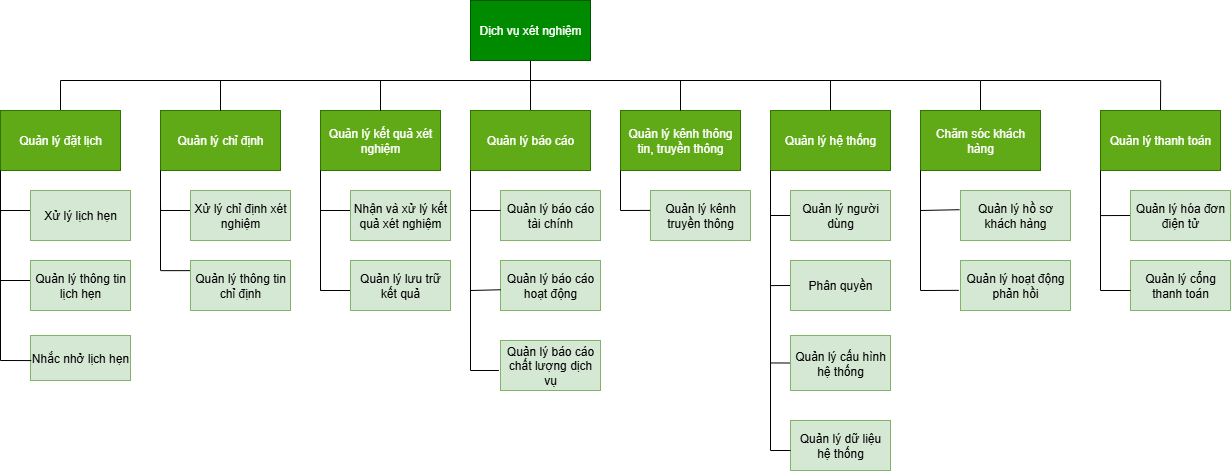

The diagram above was exported from draw.io. Its source (the exported page's mxGraphModel, read from the mxfile embedded in the PNG):
<mxGraphModel dx="1209" dy="712" grid="1" gridSize="10" guides="1" tooltips="1" connect="1" arrows="1" fold="1" page="1" pageScale="1" pageWidth="1169" pageHeight="1654" math="0" shadow="0">
  <root>
    <mxCell id="0" />
    <mxCell id="1" parent="0" />
    <mxCell id="yv-GeAwjHUBP3s6QRzm6-11" style="edgeStyle=orthogonalEdgeStyle;rounded=0;orthogonalLoop=1;jettySize=auto;html=1;exitX=0.5;exitY=1;exitDx=0;exitDy=0;entryX=0.5;entryY=0;entryDx=0;entryDy=0;endArrow=none;startFill=0;" parent="1" source="yv-GeAwjHUBP3s6QRzm6-1" target="yv-GeAwjHUBP3s6QRzm6-6" edge="1">
      <mxGeometry relative="1" as="geometry" />
    </mxCell>
    <mxCell id="yv-GeAwjHUBP3s6QRzm6-1" value="Dịch vụ xét nghiệm" style="rounded=0;whiteSpace=wrap;html=1;fillColor=#008a00;fontColor=#ffffff;strokeColor=#005700;" parent="1" vertex="1">
      <mxGeometry x="550" y="310" width="120" height="60" as="geometry" />
    </mxCell>
    <mxCell id="yv-GeAwjHUBP3s6QRzm6-14" style="edgeStyle=orthogonalEdgeStyle;rounded=0;orthogonalLoop=1;jettySize=auto;html=1;exitX=0.5;exitY=0;exitDx=0;exitDy=0;endArrow=none;startFill=0;" parent="1" source="yv-GeAwjHUBP3s6QRzm6-2" edge="1">
      <mxGeometry relative="1" as="geometry">
        <mxPoint x="140" y="390" as="targetPoint" />
      </mxGeometry>
    </mxCell>
    <mxCell id="yv-GeAwjHUBP3s6QRzm6-2" value="Quản lý đặt lịch" style="rounded=0;whiteSpace=wrap;html=1;fillColor=#60a917;fontColor=#ffffff;strokeColor=#2D7600;" parent="1" vertex="1">
      <mxGeometry x="80" y="420" width="120" height="60" as="geometry" />
    </mxCell>
    <mxCell id="yv-GeAwjHUBP3s6QRzm6-3" value="Quản lý chỉ định" style="rounded=0;whiteSpace=wrap;html=1;fillColor=#60a917;fontColor=#ffffff;strokeColor=#2D7600;" parent="1" vertex="1">
      <mxGeometry x="240" y="420" width="120" height="60" as="geometry" />
    </mxCell>
    <mxCell id="yv-GeAwjHUBP3s6QRzm6-4" value="Quản lý kết quả xét nghiệm" style="rounded=0;whiteSpace=wrap;html=1;fillColor=#60a917;fontColor=#ffffff;strokeColor=#2D7600;" parent="1" vertex="1">
      <mxGeometry x="400" y="420" width="120" height="60" as="geometry" />
    </mxCell>
    <mxCell id="yv-GeAwjHUBP3s6QRzm6-5" value="Quản lý kênh thông tin, truyền thông" style="rounded=0;whiteSpace=wrap;html=1;fillColor=#60a917;fontColor=#ffffff;strokeColor=#2D7600;" parent="1" vertex="1">
      <mxGeometry x="700" y="420" width="120" height="60" as="geometry" />
    </mxCell>
    <mxCell id="yv-GeAwjHUBP3s6QRzm6-6" value="Quản lý báo cáo" style="rounded=0;whiteSpace=wrap;html=1;fillColor=#60a917;fontColor=#ffffff;strokeColor=#2D7600;" parent="1" vertex="1">
      <mxGeometry x="550" y="420" width="120" height="60" as="geometry" />
    </mxCell>
    <mxCell id="yv-GeAwjHUBP3s6QRzm6-15" style="edgeStyle=orthogonalEdgeStyle;rounded=0;orthogonalLoop=1;jettySize=auto;html=1;exitX=0.5;exitY=0;exitDx=0;exitDy=0;endArrow=none;startFill=0;" parent="1" source="yv-GeAwjHUBP3s6QRzm6-7" edge="1">
      <mxGeometry relative="1" as="geometry">
        <mxPoint x="1060" y="390" as="targetPoint" />
      </mxGeometry>
    </mxCell>
    <mxCell id="yv-GeAwjHUBP3s6QRzm6-7" value="Chăm sóc khách hàng" style="rounded=0;whiteSpace=wrap;html=1;fillColor=#60a917;fontColor=#ffffff;strokeColor=#2D7600;" parent="1" vertex="1">
      <mxGeometry x="1000" y="420" width="120" height="60" as="geometry" />
    </mxCell>
    <mxCell id="yv-GeAwjHUBP3s6QRzm6-8" value="Quản lý hệ thống" style="rounded=0;whiteSpace=wrap;html=1;fillColor=#60a917;fontColor=#ffffff;strokeColor=#2D7600;" parent="1" vertex="1">
      <mxGeometry x="850" y="420" width="120" height="60" as="geometry" />
    </mxCell>
    <mxCell id="yv-GeAwjHUBP3s6QRzm6-16" value="" style="endArrow=none;html=1;rounded=0;" parent="1" edge="1">
      <mxGeometry width="50" height="50" relative="1" as="geometry">
        <mxPoint x="140" y="390" as="sourcePoint" />
        <mxPoint x="1060" y="390" as="targetPoint" />
      </mxGeometry>
    </mxCell>
    <mxCell id="yv-GeAwjHUBP3s6QRzm6-17" value="" style="endArrow=none;html=1;rounded=0;" parent="1" edge="1">
      <mxGeometry width="50" height="50" relative="1" as="geometry">
        <mxPoint x="300" y="420" as="sourcePoint" />
        <mxPoint x="300" y="390" as="targetPoint" />
      </mxGeometry>
    </mxCell>
    <mxCell id="yv-GeAwjHUBP3s6QRzm6-19" value="" style="endArrow=none;html=1;rounded=0;" parent="1" edge="1">
      <mxGeometry width="50" height="50" relative="1" as="geometry">
        <mxPoint x="460" y="420" as="sourcePoint" />
        <mxPoint x="460" y="390" as="targetPoint" />
      </mxGeometry>
    </mxCell>
    <mxCell id="yv-GeAwjHUBP3s6QRzm6-20" value="" style="endArrow=none;html=1;rounded=0;" parent="1" edge="1">
      <mxGeometry width="50" height="50" relative="1" as="geometry">
        <mxPoint x="760" y="420" as="sourcePoint" />
        <mxPoint x="760" y="390" as="targetPoint" />
      </mxGeometry>
    </mxCell>
    <mxCell id="yv-GeAwjHUBP3s6QRzm6-21" value="" style="endArrow=none;html=1;rounded=0;" parent="1" edge="1">
      <mxGeometry width="50" height="50" relative="1" as="geometry">
        <mxPoint x="910" y="420" as="sourcePoint" />
        <mxPoint x="910" y="390" as="targetPoint" />
      </mxGeometry>
    </mxCell>
    <mxCell id="yv-GeAwjHUBP3s6QRzm6-42" style="edgeStyle=orthogonalEdgeStyle;rounded=0;orthogonalLoop=1;jettySize=auto;html=1;exitX=0;exitY=0.5;exitDx=0;exitDy=0;endArrow=none;startFill=0;" parent="1" source="yv-GeAwjHUBP3s6QRzm6-22" edge="1">
      <mxGeometry relative="1" as="geometry">
        <mxPoint x="80" y="525.3333333333333" as="targetPoint" />
        <Array as="points">
          <mxPoint x="110" y="520" />
          <mxPoint x="80" y="520" />
        </Array>
      </mxGeometry>
    </mxCell>
    <mxCell id="yv-GeAwjHUBP3s6QRzm6-22" value="Xử lý lịch hẹn" style="rounded=0;whiteSpace=wrap;html=1;strokeColor=#82b366;fillColor=#d5e8d4;" parent="1" vertex="1">
      <mxGeometry x="110" y="500" width="100" height="50" as="geometry" />
    </mxCell>
    <mxCell id="yv-GeAwjHUBP3s6QRzm6-41" style="edgeStyle=orthogonalEdgeStyle;rounded=0;orthogonalLoop=1;jettySize=auto;html=1;exitX=0;exitY=0.5;exitDx=0;exitDy=0;endArrow=none;startFill=0;" parent="1" source="yv-GeAwjHUBP3s6QRzm6-23" edge="1">
      <mxGeometry relative="1" as="geometry">
        <mxPoint x="80" y="590" as="targetPoint" />
        <Array as="points">
          <mxPoint x="110" y="590" />
          <mxPoint x="80" y="590" />
        </Array>
      </mxGeometry>
    </mxCell>
    <mxCell id="yv-GeAwjHUBP3s6QRzm6-23" value="Quản lý thông tin lịch hẹn" style="rounded=0;whiteSpace=wrap;html=1;strokeColor=#82b366;fillColor=#d5e8d4;" parent="1" vertex="1">
      <mxGeometry x="110" y="570" width="100" height="50" as="geometry" />
    </mxCell>
    <mxCell id="yv-GeAwjHUBP3s6QRzm6-52" style="edgeStyle=orthogonalEdgeStyle;rounded=0;orthogonalLoop=1;jettySize=auto;html=1;exitX=0;exitY=0.25;exitDx=0;exitDy=0;endArrow=none;startFill=0;" parent="1" source="yv-GeAwjHUBP3s6QRzm6-24" edge="1">
      <mxGeometry relative="1" as="geometry">
        <mxPoint x="240" y="513" as="targetPoint" />
        <Array as="points">
          <mxPoint x="270" y="520" />
          <mxPoint x="240" y="520" />
        </Array>
      </mxGeometry>
    </mxCell>
    <mxCell id="yv-GeAwjHUBP3s6QRzm6-24" value="Xử lý chỉ định xét nghiệm" style="rounded=0;whiteSpace=wrap;html=1;strokeColor=#82b366;fillColor=#d5e8d4;" parent="1" vertex="1">
      <mxGeometry x="270" y="500" width="100" height="50" as="geometry" />
    </mxCell>
    <mxCell id="yv-GeAwjHUBP3s6QRzm6-44" style="edgeStyle=orthogonalEdgeStyle;rounded=0;orthogonalLoop=1;jettySize=auto;html=1;exitX=0;exitY=0.25;exitDx=0;exitDy=0;endArrow=none;startFill=0;" parent="1" edge="1">
      <mxGeometry relative="1" as="geometry">
        <mxPoint x="240" y="580.0003703703703" as="targetPoint" />
        <mxPoint x="270" y="580.13" as="sourcePoint" />
      </mxGeometry>
    </mxCell>
    <mxCell id="yv-GeAwjHUBP3s6QRzm6-25" value="Quản lý thông tin chỉ định" style="rounded=0;whiteSpace=wrap;html=1;strokeColor=#82b366;fillColor=#d5e8d4;" parent="1" vertex="1">
      <mxGeometry x="270" y="570" width="100" height="50" as="geometry" />
    </mxCell>
    <mxCell id="yv-GeAwjHUBP3s6QRzm6-47" style="edgeStyle=orthogonalEdgeStyle;rounded=0;orthogonalLoop=1;jettySize=auto;html=1;exitX=0;exitY=0.5;exitDx=0;exitDy=0;endArrow=none;startFill=0;" parent="1" source="yv-GeAwjHUBP3s6QRzm6-26" edge="1">
      <mxGeometry relative="1" as="geometry">
        <mxPoint x="400" y="520" as="targetPoint" />
        <Array as="points">
          <mxPoint x="430" y="520" />
          <mxPoint x="400" y="520" />
        </Array>
      </mxGeometry>
    </mxCell>
    <mxCell id="yv-GeAwjHUBP3s6QRzm6-26" value="Nhận và xử lý kết quả xét nghiệm" style="rounded=0;whiteSpace=wrap;html=1;strokeColor=#82b366;fillColor=#d5e8d4;" parent="1" vertex="1">
      <mxGeometry x="430" y="500" width="100" height="50" as="geometry" />
    </mxCell>
    <mxCell id="yv-GeAwjHUBP3s6QRzm6-27" value="Quản lý báo cáo tài chính" style="rounded=0;whiteSpace=wrap;html=1;strokeColor=#82b366;fillColor=#d5e8d4;" parent="1" vertex="1">
      <mxGeometry x="580" y="500" width="100" height="50" as="geometry" />
    </mxCell>
    <mxCell id="yv-GeAwjHUBP3s6QRzm6-28" value="Quản lý báo cáo hoạt động" style="rounded=0;whiteSpace=wrap;html=1;strokeColor=#82b366;fillColor=#d5e8d4;" parent="1" vertex="1">
      <mxGeometry x="580" y="570" width="100" height="50" as="geometry" />
    </mxCell>
    <mxCell id="yv-GeAwjHUBP3s6QRzm6-29" value="Quản lý báo cáo chất lượng dịch vụ" style="rounded=0;whiteSpace=wrap;html=1;strokeColor=#82b366;fillColor=#d5e8d4;" parent="1" vertex="1">
      <mxGeometry x="580" y="650" width="100" height="50" as="geometry" />
    </mxCell>
    <mxCell id="yv-GeAwjHUBP3s6QRzm6-30" value="Quản lý kênh truyền thông" style="rounded=0;whiteSpace=wrap;html=1;strokeColor=#82b366;fillColor=#d5e8d4;" parent="1" vertex="1">
      <mxGeometry x="730" y="500" width="100" height="50" as="geometry" />
    </mxCell>
    <mxCell id="yv-GeAwjHUBP3s6QRzm6-61" style="edgeStyle=orthogonalEdgeStyle;rounded=0;orthogonalLoop=1;jettySize=auto;html=1;exitX=0;exitY=0.5;exitDx=0;exitDy=0;endArrow=none;startFill=0;" parent="1" source="yv-GeAwjHUBP3s6QRzm6-32" edge="1">
      <mxGeometry relative="1" as="geometry">
        <mxPoint x="850" y="525" as="targetPoint" />
      </mxGeometry>
    </mxCell>
    <mxCell id="yv-GeAwjHUBP3s6QRzm6-32" value="Quản lý người dùng" style="rounded=0;whiteSpace=wrap;html=1;strokeColor=#82b366;fillColor=#d5e8d4;" parent="1" vertex="1">
      <mxGeometry x="870" y="500" width="100" height="50" as="geometry" />
    </mxCell>
    <mxCell id="yv-GeAwjHUBP3s6QRzm6-60" style="edgeStyle=orthogonalEdgeStyle;rounded=0;orthogonalLoop=1;jettySize=auto;html=1;exitX=0;exitY=0.5;exitDx=0;exitDy=0;endArrow=none;startFill=0;" parent="1" source="yv-GeAwjHUBP3s6QRzm6-33" edge="1">
      <mxGeometry relative="1" as="geometry">
        <mxPoint x="850" y="595.2564102564103" as="targetPoint" />
      </mxGeometry>
    </mxCell>
    <mxCell id="yv-GeAwjHUBP3s6QRzm6-33" value="Phân quyền" style="rounded=0;whiteSpace=wrap;html=1;strokeColor=#82b366;fillColor=#d5e8d4;" parent="1" vertex="1">
      <mxGeometry x="870" y="570" width="100" height="50" as="geometry" />
    </mxCell>
    <mxCell id="yv-GeAwjHUBP3s6QRzm6-59" style="edgeStyle=orthogonalEdgeStyle;rounded=0;orthogonalLoop=1;jettySize=auto;html=1;exitX=0;exitY=0.5;exitDx=0;exitDy=0;endArrow=none;startFill=0;" parent="1" source="yv-GeAwjHUBP3s6QRzm6-34" edge="1">
      <mxGeometry relative="1" as="geometry">
        <mxPoint x="850" y="672.6923076923077" as="targetPoint" />
      </mxGeometry>
    </mxCell>
    <mxCell id="yv-GeAwjHUBP3s6QRzm6-34" value="Quản lý cấu hình hệ thống" style="rounded=0;whiteSpace=wrap;html=1;strokeColor=#82b366;fillColor=#d5e8d4;" parent="1" vertex="1">
      <mxGeometry x="870" y="645" width="100" height="55" as="geometry" />
    </mxCell>
    <mxCell id="yv-GeAwjHUBP3s6QRzm6-36" value="Quản lý dữ liệu hệ thống" style="rounded=0;whiteSpace=wrap;html=1;strokeColor=#82b366;fillColor=#d5e8d4;" parent="1" vertex="1">
      <mxGeometry x="870" y="730" width="100" height="50" as="geometry" />
    </mxCell>
    <mxCell id="yv-GeAwjHUBP3s6QRzm6-37" value="Quản lý hồ sơ khách hàng" style="rounded=0;whiteSpace=wrap;html=1;strokeColor=#82b366;fillColor=#d5e8d4;" parent="1" vertex="1">
      <mxGeometry x="1040" y="500" width="110" height="50" as="geometry" />
    </mxCell>
    <mxCell id="yv-GeAwjHUBP3s6QRzm6-38" value="Quản lý hoạt động phản hồi" style="rounded=0;whiteSpace=wrap;html=1;strokeColor=#82b366;fillColor=#d5e8d4;" parent="1" vertex="1">
      <mxGeometry x="1040" y="570" width="110" height="50" as="geometry" />
    </mxCell>
    <mxCell id="yv-GeAwjHUBP3s6QRzm6-39" value="" style="endArrow=none;html=1;rounded=0;" parent="1" edge="1">
      <mxGeometry width="50" height="50" relative="1" as="geometry">
        <mxPoint x="80" y="670" as="sourcePoint" />
        <mxPoint x="80" y="480" as="targetPoint" />
      </mxGeometry>
    </mxCell>
    <mxCell id="yv-GeAwjHUBP3s6QRzm6-43" value="" style="endArrow=none;html=1;rounded=0;" parent="1" edge="1">
      <mxGeometry width="50" height="50" relative="1" as="geometry">
        <mxPoint x="240" y="580" as="sourcePoint" />
        <mxPoint x="240" y="480" as="targetPoint" />
      </mxGeometry>
    </mxCell>
    <mxCell id="yv-GeAwjHUBP3s6QRzm6-46" value="" style="endArrow=none;html=1;rounded=0;entryX=0;entryY=1;entryDx=0;entryDy=0;" parent="1" target="yv-GeAwjHUBP3s6QRzm6-4" edge="1">
      <mxGeometry width="50" height="50" relative="1" as="geometry">
        <mxPoint x="400" y="600" as="sourcePoint" />
        <mxPoint x="410" y="480" as="targetPoint" />
      </mxGeometry>
    </mxCell>
    <mxCell id="yv-GeAwjHUBP3s6QRzm6-48" value="" style="endArrow=none;html=1;rounded=0;entryX=0;entryY=1;entryDx=0;entryDy=0;" parent="1" target="yv-GeAwjHUBP3s6QRzm6-6" edge="1">
      <mxGeometry width="50" height="50" relative="1" as="geometry">
        <mxPoint x="550" y="680" as="sourcePoint" />
        <mxPoint x="570" y="550" as="targetPoint" />
      </mxGeometry>
    </mxCell>
    <mxCell id="yv-GeAwjHUBP3s6QRzm6-49" value="" style="endArrow=none;html=1;rounded=0;entryX=-0.016;entryY=0.6;entryDx=0;entryDy=0;entryPerimeter=0;" parent="1" target="yv-GeAwjHUBP3s6QRzm6-29" edge="1">
      <mxGeometry width="50" height="50" relative="1" as="geometry">
        <mxPoint x="550" y="680" as="sourcePoint" />
        <mxPoint x="600" y="630" as="targetPoint" />
      </mxGeometry>
    </mxCell>
    <mxCell id="yv-GeAwjHUBP3s6QRzm6-50" value="" style="endArrow=none;html=1;rounded=0;entryX=0.003;entryY=0.585;entryDx=0;entryDy=0;entryPerimeter=0;" parent="1" target="yv-GeAwjHUBP3s6QRzm6-28" edge="1">
      <mxGeometry width="50" height="50" relative="1" as="geometry">
        <mxPoint x="550" y="600" as="sourcePoint" />
        <mxPoint x="600" y="550" as="targetPoint" />
      </mxGeometry>
    </mxCell>
    <mxCell id="yv-GeAwjHUBP3s6QRzm6-53" value="" style="endArrow=none;html=1;rounded=0;entryX=0;entryY=0.4;entryDx=0;entryDy=0;entryPerimeter=0;" parent="1" target="yv-GeAwjHUBP3s6QRzm6-27" edge="1">
      <mxGeometry width="50" height="50" relative="1" as="geometry">
        <mxPoint x="550" y="520" as="sourcePoint" />
        <mxPoint x="570" y="520" as="targetPoint" />
      </mxGeometry>
    </mxCell>
    <mxCell id="yv-GeAwjHUBP3s6QRzm6-54" value="" style="endArrow=none;html=1;rounded=0;" parent="1" edge="1">
      <mxGeometry width="50" height="50" relative="1" as="geometry">
        <mxPoint x="700" y="520" as="sourcePoint" />
        <mxPoint x="700" y="480" as="targetPoint" />
      </mxGeometry>
    </mxCell>
    <mxCell id="yv-GeAwjHUBP3s6QRzm6-56" value="" style="endArrow=none;html=1;rounded=0;entryX=-0.003;entryY=0.398;entryDx=0;entryDy=0;entryPerimeter=0;" parent="1" target="yv-GeAwjHUBP3s6QRzm6-30" edge="1">
      <mxGeometry width="50" height="50" relative="1" as="geometry">
        <mxPoint x="700" y="520" as="sourcePoint" />
        <mxPoint x="750" y="470" as="targetPoint" />
      </mxGeometry>
    </mxCell>
    <mxCell id="yv-GeAwjHUBP3s6QRzm6-57" value="" style="endArrow=none;html=1;rounded=0;" parent="1" edge="1">
      <mxGeometry width="50" height="50" relative="1" as="geometry">
        <mxPoint x="850" y="760" as="sourcePoint" />
        <mxPoint x="850" y="480" as="targetPoint" />
      </mxGeometry>
    </mxCell>
    <mxCell id="yv-GeAwjHUBP3s6QRzm6-58" value="" style="endArrow=none;html=1;rounded=0;entryX=0;entryY=0.6;entryDx=0;entryDy=0;entryPerimeter=0;" parent="1" target="yv-GeAwjHUBP3s6QRzm6-36" edge="1">
      <mxGeometry width="50" height="50" relative="1" as="geometry">
        <mxPoint x="850" y="760" as="sourcePoint" />
        <mxPoint x="900" y="710" as="targetPoint" />
      </mxGeometry>
    </mxCell>
    <mxCell id="yv-GeAwjHUBP3s6QRzm6-62" value="" style="endArrow=none;html=1;rounded=0;" parent="1" edge="1">
      <mxGeometry width="50" height="50" relative="1" as="geometry">
        <mxPoint x="1000" y="600" as="sourcePoint" />
        <mxPoint x="1000" y="480" as="targetPoint" />
      </mxGeometry>
    </mxCell>
    <mxCell id="yv-GeAwjHUBP3s6QRzm6-63" value="" style="endArrow=none;html=1;rounded=0;entryX=-0.016;entryY=0.597;entryDx=0;entryDy=0;entryPerimeter=0;" parent="1" target="yv-GeAwjHUBP3s6QRzm6-38" edge="1">
      <mxGeometry width="50" height="50" relative="1" as="geometry">
        <mxPoint x="1000" y="600" as="sourcePoint" />
        <mxPoint x="1050" y="550" as="targetPoint" />
      </mxGeometry>
    </mxCell>
    <mxCell id="yv-GeAwjHUBP3s6QRzm6-64" value="" style="endArrow=none;html=1;rounded=0;entryX=-0.009;entryY=0.384;entryDx=0;entryDy=0;entryPerimeter=0;" parent="1" target="yv-GeAwjHUBP3s6QRzm6-37" edge="1">
      <mxGeometry width="50" height="50" relative="1" as="geometry">
        <mxPoint x="1000" y="520" as="sourcePoint" />
        <mxPoint x="1050" y="470" as="targetPoint" />
      </mxGeometry>
    </mxCell>
    <mxCell id="yv-GeAwjHUBP3s6QRzm6-67" style="edgeStyle=orthogonalEdgeStyle;rounded=0;orthogonalLoop=1;jettySize=auto;html=1;exitX=0.5;exitY=0;exitDx=0;exitDy=0;endArrow=none;startFill=0;" parent="1" source="yv-GeAwjHUBP3s6QRzm6-65" edge="1">
      <mxGeometry relative="1" as="geometry">
        <mxPoint x="1240.1538461538462" y="390" as="targetPoint" />
      </mxGeometry>
    </mxCell>
    <mxCell id="yv-GeAwjHUBP3s6QRzm6-65" value="Quản lý thanh toán" style="rounded=0;whiteSpace=wrap;html=1;fillColor=#60a917;fontColor=#ffffff;strokeColor=#2D7600;" parent="1" vertex="1">
      <mxGeometry x="1180" y="420" width="120" height="60" as="geometry" />
    </mxCell>
    <mxCell id="yv-GeAwjHUBP3s6QRzm6-66" value="" style="endArrow=none;html=1;rounded=0;" parent="1" edge="1">
      <mxGeometry width="50" height="50" relative="1" as="geometry">
        <mxPoint x="1060" y="390" as="sourcePoint" />
        <mxPoint x="1240" y="390" as="targetPoint" />
      </mxGeometry>
    </mxCell>
    <mxCell id="m2zjWmIklo3A9s2_gdiM-1" value="Nhắc nhở lịch hẹn" style="rounded=0;whiteSpace=wrap;html=1;fillColor=#d5e8d4;strokeColor=#82b366;" parent="1" vertex="1">
      <mxGeometry x="110" y="645" width="100" height="45" as="geometry" />
    </mxCell>
    <mxCell id="m2zjWmIklo3A9s2_gdiM-8" style="edgeStyle=orthogonalEdgeStyle;rounded=0;orthogonalLoop=1;jettySize=auto;html=1;exitX=0;exitY=0.5;exitDx=0;exitDy=0;endArrow=none;startFill=0;" parent="1" source="m2zjWmIklo3A9s2_gdiM-2" edge="1">
      <mxGeometry relative="1" as="geometry">
        <mxPoint x="400" y="594.9090909090909" as="targetPoint" />
        <Array as="points">
          <mxPoint x="430" y="600" />
          <mxPoint x="400" y="600" />
        </Array>
      </mxGeometry>
    </mxCell>
    <mxCell id="m2zjWmIklo3A9s2_gdiM-2" value="Quản lý lưu trữ kết quả" style="rounded=0;whiteSpace=wrap;html=1;fillColor=#d5e8d4;strokeColor=#82b366;" parent="1" vertex="1">
      <mxGeometry x="430" y="570" width="100" height="50" as="geometry" />
    </mxCell>
    <mxCell id="m2zjWmIklo3A9s2_gdiM-11" style="edgeStyle=orthogonalEdgeStyle;rounded=0;orthogonalLoop=1;jettySize=auto;html=1;exitX=0;exitY=0.5;exitDx=0;exitDy=0;endArrow=none;startFill=0;" parent="1" source="m2zjWmIklo3A9s2_gdiM-3" edge="1">
      <mxGeometry relative="1" as="geometry">
        <mxPoint x="1180" y="524.9090909090909" as="targetPoint" />
      </mxGeometry>
    </mxCell>
    <mxCell id="m2zjWmIklo3A9s2_gdiM-3" value="Quản lý hóa đơn điện tử" style="rounded=0;whiteSpace=wrap;html=1;fillColor=#d5e8d4;strokeColor=#82b366;" parent="1" vertex="1">
      <mxGeometry x="1210" y="500" width="100" height="50" as="geometry" />
    </mxCell>
    <mxCell id="m2zjWmIklo3A9s2_gdiM-4" value="Quản lý cổng thanh toán" style="rounded=0;whiteSpace=wrap;html=1;fillColor=#d5e8d4;strokeColor=#82b366;" parent="1" vertex="1">
      <mxGeometry x="1210" y="570" width="100" height="50" as="geometry" />
    </mxCell>
    <mxCell id="m2zjWmIklo3A9s2_gdiM-7" value="" style="endArrow=none;html=1;rounded=0;entryX=0.008;entryY=0.557;entryDx=0;entryDy=0;entryPerimeter=0;" parent="1" target="m2zjWmIklo3A9s2_gdiM-1" edge="1">
      <mxGeometry width="50" height="50" relative="1" as="geometry">
        <mxPoint x="80" y="670" as="sourcePoint" />
        <mxPoint x="130" y="620" as="targetPoint" />
      </mxGeometry>
    </mxCell>
    <mxCell id="m2zjWmIklo3A9s2_gdiM-9" value="" style="endArrow=none;html=1;rounded=0;" parent="1" edge="1">
      <mxGeometry width="50" height="50" relative="1" as="geometry">
        <mxPoint x="1180" y="600" as="sourcePoint" />
        <mxPoint x="1180" y="480" as="targetPoint" />
      </mxGeometry>
    </mxCell>
    <mxCell id="m2zjWmIklo3A9s2_gdiM-10" value="" style="endArrow=none;html=1;rounded=0;" parent="1" edge="1">
      <mxGeometry width="50" height="50" relative="1" as="geometry">
        <mxPoint x="1180" y="600" as="sourcePoint" />
        <mxPoint x="1210" y="600" as="targetPoint" />
      </mxGeometry>
    </mxCell>
  </root>
</mxGraphModel>